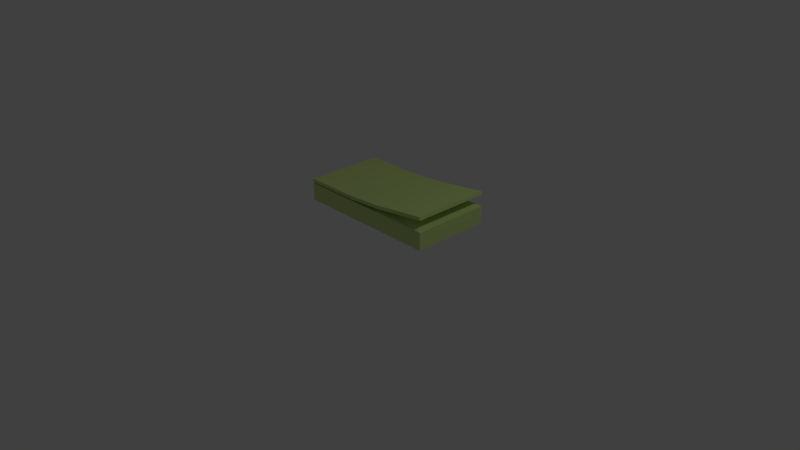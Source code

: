 # Source: Money.blend  (saved by Blender 2.78.0; exported with 4.5.12 LTS)
import bpy
from mathutils import Matrix  # noqa: F401  (used for matrix-valued properties, if any)

bpy.ops.wm.read_factory_settings(use_empty=True)
scene = bpy.context.scene
scene.name = 'Scene'

# ---- collections
col_collection_1 = bpy.data.collections.new('Collection 1'); scene.collection.children.link(col_collection_1)

# ---- materials (node trees are filled in below, after node groups)
mat_material = bpy.data.materials.new('Material')
mat_material.alpha_threshold = 0.0
mat_material.use_transparent_shadow = False
mat_material.diffuse_color = (0.6373, 0.8, 0.2838, 1.0)
mat_material.roughness = 0.5
mat_material.line_color = (0.0, 0.0, 0.0, 1.0)

# ---- material node trees

# ---- world
world_world = bpy.data.worlds.new('World'); scene.world = world_world
world_world.color = (0.05088, 0.05088, 0.05088)
world_world.use_sun_shadow = False
world_world.sun_shadow_jitter_overblur = 0.0
world_world.cycles.sampling_method = 'MANUAL'

# ---- cameras
cam_camera = bpy.data.cameras.new('Camera')
cam_camera.clip_end = 100.0
cam_camera.lens = 35.0
cam_camera.sensor_width = 32.0
cam_camera.sensor_height = 18.0
cam_camera.ortho_scale = 7.314
cam_camera.dof.focus_distance = 0.0
cam_camera.dof.aperture_fstop = 128.0

# ---- lights
light_lamp = bpy.data.lights.new('Lamp', 'POINT')
light_lamp.transmission_factor = 0.0
light_lamp.cutoff_distance = 30.0
light_lamp.energy = 100.0
light_lamp.shadow_buffer_clip_start = 1.001
light_lamp.shadow_soft_size = 0.1
light_lamp.shadow_maximum_resolution = 0.006
light_lamp.use_absolute_resolution = True

# ---- meshes
me_cube = bpy.data.meshes.new('Cube')
me_cube.from_pydata([(1.0, 1.0, -1.0), (1.0, -0.07762, -1.0), (-1.0, -0.07762, -1.0), (-1.0, 1.0, -1.0), (0.9903, 1.0, -0.5582), (0.9903, -0.07762, -0.5582), (-1.0, -0.07762, -0.6973), (-1.0, 1.0, -0.6973), (0.9969, 1.0, -0.6056), (0.9969, -0.07762, -0.6056), (-1.0, -0.07762, -0.7452), (-1.0, 1.0, -0.7452), (1.0, 1.0, -0.7602), (1.0, -0.07762, -0.7602), (-1.0, -0.07762, -0.7602), (-1.0, 1.0, -0.7602), (0.6551, 0.814, -0.6879), (0.6551, 0.1084, -0.6879), (-0.6547, 0.1084, -0.7805), (-0.6547, 0.814, -0.7805), (-0.2371, 1.0, -1.0), (-0.2371, -0.07762, -1.0), (-0.2374, 1.0, -0.6946), (-0.2374, -0.07762, -0.6946), (-0.2309, 1.0, -0.742), (-0.2309, -0.07762, -0.742), (-0.2371, -0.07762, -0.7602), (-0.2371, 1.0, -0.7602), (-0.2306, 0.814, -0.7772), (-0.2306, 0.1084, -0.7772), (0.2629, 1.0, -1.0), (0.2629, -0.07762, -1.0), (0.2579, 1.0, -0.6594), (0.2579, -0.07762, -0.6594), (0.2644, 1.0, -0.7069), (0.2644, -0.07762, -0.7069), (0.2629, -0.07762, -0.7602), (0.2629, 1.0, -0.7602), (0.0937, 0.814, -0.7326), (0.0937, 0.1084, -0.7326)], [], [(20, 21, 2, 3), (22, 7, 6, 23), (8, 4, 5, 9), (25, 23, 6, 10), (10, 6, 7, 11), (27, 20, 3, 15), (22, 24, 11, 7), (18, 10, 11, 19), (29, 25, 10, 18), (16, 8, 9, 17), (0, 12, 13, 1), (21, 26, 14, 2), (2, 14, 15, 3), (28, 27, 15, 19), (24, 28, 19, 11), (12, 16, 17, 13), (26, 29, 18, 14), (14, 18, 19, 15), (36, 39, 29, 26), (34, 38, 28, 24), (38, 37, 27, 28), (31, 36, 26, 21), (39, 35, 25, 29), (32, 34, 24, 22), (37, 30, 20, 27), (35, 33, 23, 25), (32, 22, 23, 33), (30, 31, 21, 20), (0, 1, 31, 30), (4, 32, 33, 5), (9, 5, 33, 35), (12, 0, 30, 37), (4, 8, 34, 32), (17, 9, 35, 39), (1, 13, 36, 31), (16, 12, 37, 38), (8, 16, 38, 34), (13, 17, 39, 36)])
_uv = me_cube.uv_layers.new(name='UVMap')
_uv.uv.foreach_set('vector', [0.0, 0.0, 0.0, 0.0, 0.0, 0.0, 0.0, 0.0, 0.5573, -0.006882, 1.003, -0.008725, 1.002, 0.9952, 0.5579, 0.9942, 0.0, 0.0, 0.0, 0.0, 0.0, 0.0, 0.0, 0.0, 0.0, 0.0, 0.0, 0.0, 0.0, 0.0, 0.0, 0.0, 0.0, 0.0, 0.0, 0.0, 0.0, 0.0, 0.0, 0.0, 0.0, 0.0, 0.0, 0.0, 0.0, 0.0, 0.0, 0.0, 0.0, 0.0, 0.0, 0.0, 0.0, 0.0, 0.0, 0.0, 0.0, 0.0, 0.0, 0.0, 0.0, 0.0, 0.0, 0.0, 0.0, 0.0, 0.0, 0.0, 0.0, 0.0, 0.0, 0.0, 0.0, 0.0, 0.0, 0.0, 0.0, 0.0, 0.0, 0.0, 0.0, 0.0, 0.0, 0.0, 0.0, 0.0, 0.0, 0.0, 0.0, 0.0, 0.0, 0.0, 0.0, 0.0, 0.0, 0.0, 0.0, 0.0, 0.0, 0.0, 0.0, 0.0, 0.0, 0.0, 0.0, 0.0, 0.0, 0.0, 0.0, 0.0, 0.0, 0.0, 0.0, 0.0, 0.0, 0.0, 0.0, 0.0, 0.0, 0.0, 0.0, 0.0, 0.0, 0.0, 0.0, 0.0, 0.0, 0.0, 0.0, 0.0, 0.0, 0.0, 0.0, 0.0, 0.0, 0.0, 0.0, 0.0, 0.0, 0.0, 0.0, 0.0, 0.0, 0.0, 0.0, 0.0, 0.0, 0.0, 0.0, 0.0, 0.0, 0.0, 0.0, 0.0, 0.0, 0.0, 0.0, 0.0, 0.0, 0.0, 0.0, 0.0, 0.0, 0.0, 0.0, 0.0, 0.0, 0.0, 0.04179, 0.974, 0.3167, 0.974, 0.3176, 0.7592, 0.04214, 0.7573, 0.0, 0.0, 0.0, 0.0, 0.0, 0.0, 0.0, 0.0, 0.0, 0.0, 0.0, 0.0, 0.0, 0.0, 0.0, 0.0, 0.03919, 0.9795, 0.3202, 0.98, 0.3166, 0.7553, 0.03802, 0.7558, 0.0, 0.0, 0.0, 0.0, 0.0, 0.0, 0.0, 0.0, 0.9615, 0.7518, 0.9621, 0.9821, 0.03729, 0.9852, 0.03678, 0.7508, -0.3402, 0.4271, -0.07025, 0.6354, 0.325, -0.4322, 0.065, -0.5508, 0.0, 0.0, 0.0, 0.0, 0.0, 0.0, 0.0, 0.0, -0.002141, 0.001789, 0.3641, 0.0, 0.365, 0.9986, -0.002148, 0.9966, 0.0, 0.0, 0.0, 0.0, 0.0, 0.0, 0.0, 0.0, 0.0, 0.0, 0.0, 0.0, 0.0, 0.0, 0.0, 0.0, 0.0, 0.0, 0.0, 0.0, 0.0, 0.0, 0.0, 0.0, 0.0, 0.0, 0.0, 0.0, 0.0, 0.0, 0.0, 0.0, 0.0, 0.0, 0.0, 0.0, 0.0, 0.0, 0.0, 0.0, 0.0, 0.0, 0.0, 0.0, 0.0, 0.0, 0.0, 0.0, 0.0, 0.0, 0.0, 0.0, 0.0, 0.0, 0.0, 0.0, 0.0, 0.0, 0.0, 0.0, 0.0, 0.0, 0.0, 0.0])
me_cube.materials.append(mat_material)
me_cube.use_remesh_preserve_volume = False
me_cube.use_remesh_preserve_attributes = False
me_cube.use_mirror_vertex_groups = False
me_cube.update()

# ---- objects
ob_cube = bpy.data.objects.new('Cube', me_cube)
ob_lamp = bpy.data.objects.new('Lamp', light_lamp)
ob_camera = bpy.data.objects.new('Camera', cam_camera)

# ---- transforms, parenting, visibility, modifiers, constraints
ob_cube.location = (0.0, 0.0, 1.458)
ob_cube.lock_rotations_4d = False
ob_cube.empty_display_type = 'ARROWS'
ob_cube.lineart.crease_threshold = 0.0
ob_lamp.location = (4.076, 1.005, 5.904)
ob_lamp.rotation_euler = (0.6503, 0.05522, 1.866)
ob_lamp.lock_rotations_4d = False
ob_lamp.empty_display_type = 'ARROWS'
ob_lamp.color = (0.0, 0.0, 0.0, 0.0)
ob_lamp.lineart.crease_threshold = 0.0
ob_camera.location = (7.481, -6.508, 5.344)
ob_camera.rotation_euler = (1.109, 0.0, 0.8149)
ob_camera.lock_rotations_4d = False
ob_camera.empty_display_type = 'ARROWS'
ob_camera.color = (0.0, 0.0, 0.0, 0.0)
ob_camera.display_type = 'WIRE'
ob_camera.lineart.crease_threshold = 0.0

# ---- collection membership
col_collection_1.objects.link(ob_cube)
col_collection_1.objects.link(ob_lamp)
col_collection_1.objects.link(ob_camera)

# ---- scene / render settings (as saved in the file)
scene.camera = ob_camera
scene.frame_start = 1; scene.frame_end = 250; scene.frame_set(1)
scene.render.engine = 'BLENDER_EEVEE_NEXT'
scene.render.resolution_percentage = 50
scene.render.dither_intensity = 0.0
scene.cycles.use_denoising = False
scene.cycles.samples = 128
scene.cycles.sampling_pattern = 'TABULATED_SOBOL'
scene.cycles.light_sampling_threshold = 0.0
scene.cycles.use_adaptive_sampling = False
scene.cycles.use_light_tree = False
scene.cycles.blur_glossy = 0.0
scene.cycles.sample_clamp_indirect = 0.0
scene.view_settings.view_transform = 'Standard'
bpy.context.view_layer.update()
